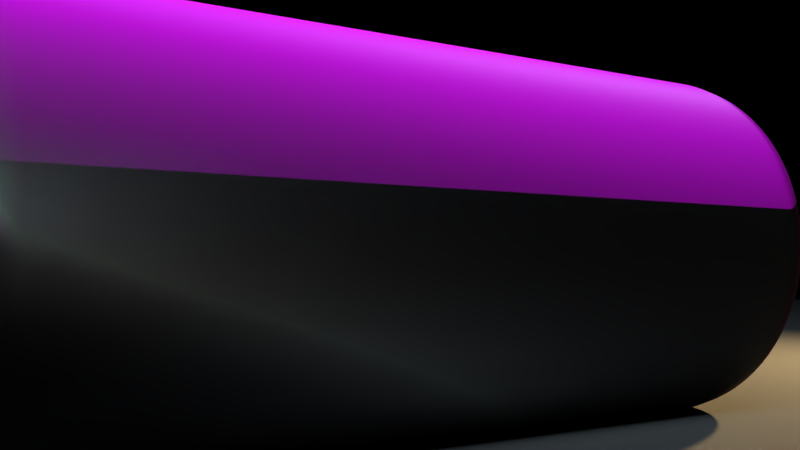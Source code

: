 # Source: Log_Texel.blend  (saved by Blender 2.78.0; exported with 4.5.12 LTS)
import bpy
from mathutils import Matrix  # noqa: F401  (used for matrix-valued properties, if any)

bpy.ops.wm.read_factory_settings(use_empty=True)
scene = bpy.context.scene
scene.name = 'Scene'

# ---- collections
col_collection_1 = bpy.data.collections.new('Collection 1'); scene.collection.children.link(col_collection_1)

# ---- images (referenced by path relative to the original .blend; pixels are not part of the script)
import os
ASSET_DIR = os.environ.get("B2B_ASSET_DIR", "")  # directory of the original .blend (textures are referenced by path, not embedded)
HERE = os.path.dirname(os.path.abspath(__file__))  # packed textures are extracted next to this script under _unpacked/

def load_image(name, relpath, width, height, colorspace="sRGB"):
    """Load a texture the original file referenced (path relative to the .blend, or extracted next to this script)."""
    p = next((c for c in (os.path.join(HERE, relpath), os.path.join(ASSET_DIR, relpath)) if relpath and os.path.exists(c)), "")
    if p:
        img = bpy.data.images.load(p, check_existing=True)
        img.name = name
    else:  # same state as the original file: an image datablock whose file is absent (Cycles renders it pink)
        img = bpy.data.images.new(name, width, height)
        img.source = "FILE"
        img.filepath = "//" + (relpath or name)
    img.colorspace_settings.name = colorspace
    return img
img_mask_round_jpg = load_image('Mask Round.jpg', 'Mask Round.jpg', 1024, 1024, 'sRGB')
img_bark_pixel_example_png_001 = load_image('Bark Pixel Example.png.001', 'Bark Pixel Example.png', 1024, 1024, 'Non-Color')

# ---- materials (node trees are filled in below, after node groups)
mat_studio_floor_material = bpy.data.materials.new('Studio floor material')
mat_studio_floor_material.alpha_threshold = 0.0
mat_studio_floor_material.roughness = 0.5
mat_bark = bpy.data.materials.new('Bark')
mat_bark.displacement_method = 'BOTH'
mat_bark.alpha_threshold = 0.0
mat_bark.roughness = 0.5

# ---- material node trees
mat_studio_floor_material.use_nodes = True; mat_studio_floor_material.node_tree.nodes.clear()
_N = mat_studio_floor_material.node_tree.nodes; _L = mat_studio_floor_material.node_tree.links
n0 = _N.new('ShaderNodeBsdfAnisotropic'); n0.name = 'Floor Gloss'; n0.location = (-100, -150)
n0.distribution = 'GGX'
n0.inputs[1].default_value = 0.2236
n1 = _N.new('ShaderNodeBsdfDiffuse'); n1.name = 'Floor Diffuse'; n1.location = (-100, 0)
n2 = _N.new('ShaderNodeValue'); n2.name = 'Gloss fresnel'; n2.location = (-500, 150)
n2.outputs[0].default_value = 1.0
n3 = _N.new('ShaderNodeMixShader'); n3.name = 'Mix Shader'; n3.location = (200, 0)
n4 = _N.new('ShaderNodeTexImage'); n4.name = 'Diffuse texture'; n4.location = (-700, 0)
n4.width = 140
n4.mute = True
n5 = _N.new('ShaderNodeTexCoord'); n5.name = 'Texture Coordinate'; n5.location = (-1250, 0)
n6 = _N.new('ShaderNodeHueSaturation'); n6.name = 'Hue Saturation Value'; n6.location = (-500, 0)
n7 = _N.new('ShaderNodeMix'); n7.name = 'Overlay opacity'; n7.location = (-300, 0)
n7.data_type = 'RGBA'
n7.inputs[0].default_value = 0.0
n8 = _N.new('ShaderNodeMapping'); n8.name = 'Mapping'; n8.location = (-1050, 0)
n8.inputs[3].default_value = (1.616, 1.616, 1.616)
n9 = _N.new('ShaderNodeOutputMaterial'); n9.name = 'Floor material output'; n9.location = (600, 0)
n10 = _N.new('ShaderNodeMath'); n10.name = 'Multiply factor'; n10.location = (-100, 300)
n10.operation = 'MULTIPLY'
n10.inputs[1].default_value = 0.05
n11 = _N.new('ShaderNodeTexImage'); n11.name = 'Normal texture'; n11.location = (-700, -300)
n11.width = 140
n11.mute = True
n12 = _N.new('ShaderNodeNormalMap'); n12.name = 'Floor Normal'; n12.location = (-500, -300)
n12.mute = True
n12.inputs[0].default_value = 0.5
n13 = _N.new('ShaderNodeTexImage'); n13.name = 'Specular texture'; n13.location = (-700, 300)
n13.width = 140
n13.mute = True
n14 = _N.new('ShaderNodeMix'); n14.name = 'Overaly with white'; n14.location = (-300, 300)
n14.mute = True
n14.data_type = 'RGBA'
n14.blend_type = 'MULTIPLY'
n15 = _N.new('ShaderNodeMixShader'); n15.name = 'mask-mix'; n15.location = (400, 0)
n16 = _N.new('ShaderNodeTexImage'); n16.name = 'mask-image'; n16.location = (0, -600)
n16.width = 140
n16.image = img_mask_round_jpg
n17 = _N.new('ShaderNodeBsdfTransparent'); n17.name = 'shader-trans'; n17.location = (0, -400)
_L.new(n8.outputs[0], n11.inputs[0])
_L.new(n11.outputs[0], n12.inputs[1])
_L.new(n12.outputs[0], n0.inputs[4])
_L.new(n12.outputs[0], n1.inputs[2])
_L.new(n8.outputs[0], n13.inputs[0])
_L.new(n13.outputs[0], n14.inputs[7])
_L.new(n2.outputs[0], n14.inputs[6])
_L.new(n14.outputs[2], n10.inputs[0])
_L.new(n10.outputs[0], n3.inputs[0])
_L.new(n5.outputs[2], n8.inputs[0])
_L.new(n8.outputs[0], n4.inputs[0])
_L.new(n4.outputs[0], n6.inputs[4])
_L.new(n6.outputs[0], n7.inputs[7])
_L.new(n7.outputs[2], n1.inputs[0])
_L.new(n1.outputs[0], n3.inputs[1])
_L.new(n0.outputs[0], n3.inputs[2])
_L.new(n5.outputs[0], n16.inputs[0])
_L.new(n16.outputs[0], n15.inputs[0])
_L.new(n17.outputs[0], n15.inputs[1])
_L.new(n3.outputs[0], n15.inputs[2])
_L.new(n15.outputs[0], n9.inputs[0])
n9.is_active_output = True
mat_bark.use_nodes = True; mat_bark.node_tree.nodes.clear()
_N = mat_bark.node_tree.nodes; _L = mat_bark.node_tree.links
n0 = _N.new('ShaderNodeMapping'); n0.name = 'Mapping'; n0.location = (-490, 370)
n0.inputs[3].default_value = (2.0, 2.0, 2.0)
n1 = _N.new('ShaderNodeTexCoord'); n1.name = 'Texture Coordinate'; n1.location = (-690, 354)
n2 = _N.new('ShaderNodeOutputMaterial'); n2.name = 'Material Output'; n2.location = (1771, 438)
n3 = _N.new('ShaderNodeMath'); n3.name = 'Math'; n3.location = (433, 259)
n3.operation = 'MULTIPLY'
n3.inputs[1].default_value = 0.15
n4 = _N.new('ShaderNodeFresnel'); n4.name = 'Fresnel'; n4.location = (107, 713)
n4.inputs[0].default_value = 1.45
n5 = _N.new('ShaderNodeValToRGB'); n5.name = 'ColorRamp'; n5.location = (19, 146)
n5.width = 248
while len(n5.color_ramp.elements) > 1: n5.color_ramp.elements.remove(n5.color_ramp.elements[-1])
n5.color_ramp.elements[0].position = 0.6281; n5.color_ramp.elements[0].color = (0.0, 0.0, 0.0, 1.0)
_e = n5.color_ramp.elements.new(0.7018); _e.color = (1.0, 1.0, 1.0, 1.0)
n6 = _N.new('ShaderNodeTexImage'); n6.name = 'Image Texture'; n6.location = (-190, 342)
n6.width = 140
n6.image = img_bark_pixel_example_png_001
n7 = _N.new('ShaderNodeTexImage'); n7.name = 'Image Texture.001'; n7.location = (-204, 80)
n7.width = 140
n7.image = img_bark_pixel_example_png_001
n8 = _N.new('ShaderNodeValToRGB'); n8.name = 'ColorRamp.001'; n8.location = (-407, 664)
n8.width = 248
while len(n8.color_ramp.elements) > 1: n8.color_ramp.elements.remove(n8.color_ramp.elements[-1])
n8.color_ramp.elements[0].position = 0.1404; n8.color_ramp.elements[0].color = (0.0, 0.0, 0.0, 1.0)
_e = n8.color_ramp.elements.new(0.8175); _e.color = (1.0, 1.0, 1.0, 1.0)
n9 = _N.new('ShaderNodeBump'); n9.name = 'Bump'; n9.location = (-140, 801)
n9.inputs[1].default_value = 0.2
n9.inputs[2].default_value = 1.0
n10 = _N.new('ShaderNodeNormalMap'); n10.name = 'Normal Map'; n10.location = (-108, 605)
n10.inputs[0].default_value = 0.6
n11 = _N.new('ShaderNodeBsdfDiffuse'); n11.name = 'Diffuse BSDF'; n11.location = (118, 527)
n12 = _N.new('ShaderNodeBsdfAnisotropic'); n12.name = 'Glossy BSDF'; n12.location = (117, 381)
n12.distribution = 'GGX'
n12.inputs[1].default_value = 0.4472
n13 = _N.new('ShaderNodeMixShader'); n13.name = 'Mix Shader'; n13.location = (568, 513)
n14 = _N.new('ShaderNodeDisplacement'); n14.name = 'Displacement'; n14.location = (0, 0)
n14.inputs[1].default_value = 0.0
n14.inputs[2].default_value = 0.1
_L.new(n11.outputs[0], n13.inputs[1])
_L.new(n6.outputs[0], n11.inputs[0])
_L.new(n0.outputs[0], n6.inputs[0])
_L.new(n1.outputs[2], n0.inputs[0])
_L.new(n5.outputs[0], n3.inputs[0])
_L.new(n12.outputs[0], n13.inputs[2])
_L.new(n4.outputs[0], n13.inputs[0])
_L.new(n9.outputs[0], n10.inputs[1])
_L.new(n8.outputs[0], n9.inputs[3])
_L.new(n10.outputs[0], n4.inputs[1])
_L.new(n10.outputs[0], n11.inputs[2])
_L.new(n10.outputs[0], n12.inputs[4])
_L.new(n7.outputs[0], n5.inputs[0])
_L.new(n7.outputs[0], n8.inputs[0])
_L.new(n13.outputs[0], n2.inputs[0])
_L.new(n3.outputs[0], n14.inputs[0])
_L.new(n14.outputs[0], n2.inputs[2])
n2.is_active_output = True

# ---- world
world_world = bpy.data.worlds.new('World'); scene.world = world_world
world_world.color = (0.0, 0.0, 0.0)
world_world.use_sun_shadow = False
world_world.sun_shadow_jitter_overblur = 0.0
world_world.cycles.sampling_method = 'MANUAL'

# ---- cameras
cam_camera = bpy.data.cameras.new('Camera')
cam_camera.clip_end = 100.0
cam_camera.lens = 35.0
cam_camera.sensor_width = 32.0
cam_camera.sensor_height = 18.0
cam_camera.ortho_scale = 7.314
cam_camera.dof.focus_distance = 0.0

# ---- lights
light_area_042 = bpy.data.lights.new('Area.042', 'AREA')
light_area_042.color = (0.9647, 0.6654, 0.3095)
light_area_042.transmission_factor = 0.0
light_area_042.energy = 1178.0
light_area_042.shadow_buffer_clip_start = 0.5
light_area_042.shadow_soft_size = 0.3
light_area_042.shadow_maximum_resolution = 0.006
light_area_042.use_absolute_resolution = True
light_area_042.size = 0.3
light_area_042.size_y = 0.1
light_area_041 = bpy.data.lights.new('Area.041', 'AREA')
light_area_041.color = (0.7231, 0.8963, 0.9911)
light_area_041.transmission_factor = 0.0
light_area_041.energy = 2356.0
light_area_041.shadow_buffer_clip_start = 0.5
light_area_041.shadow_soft_size = 0.3
light_area_041.shadow_maximum_resolution = 0.006
light_area_041.use_absolute_resolution = True
light_area_041.shape = 'RECTANGLE'
light_area_041.size = 0.3
light_area_041.size_y = 10.0
light_area_040 = bpy.data.lights.new('Area.040', 'AREA')
light_area_040.color = (0.7231, 0.8963, 0.9911)
light_area_040.transmission_factor = 0.0
light_area_040.energy = 7854.0
light_area_040.shadow_buffer_clip_start = 0.5
light_area_040.shadow_soft_size = 0.1
light_area_040.shadow_maximum_resolution = 0.006
light_area_040.use_absolute_resolution = True
light_area_040.shape = 'RECTANGLE'
light_area_040.size = 0.1
light_area_040.size_y = 5.0

# ---- meshes
me_circle_002 = bpy.data.meshes.new('Circle.002')
me_circle_002.from_pydata([(2.702, 6.613, 0.0), (4.785, 3.945, 0.0), (6.173, 0.5935, 0.0), (6.587, -2.766, 0.0), (-0.6821, 6.26, 0.0), (1.083, 2.826, 0.0), (2.764, -1.233, 0.0), (3.944, -4.909, 0.0), (-3.944, 4.909, 0.0), (-2.764, 1.233, 0.0), (-1.083, -2.826, 0.0), (0.6821, -6.26, 0.0), (-6.587, 2.766, 0.0), (-6.173, -0.5935, 0.0), (-4.785, -3.945, 0.0), (-2.702, -6.613, 0.0), (-1.531, 7.696, 0.0), (-4.359, 6.524, 0.0), (-6.524, 4.359, 0.0), (-7.696, 1.531, 0.0), (-7.696, -1.531, 0.0), (-6.524, -4.359, 0.0), (-4.359, -6.524, 0.0), (-1.531, -7.696, 0.0), (1.531, -7.696, 0.0), (4.359, -6.524, 0.0), (6.524, -4.359, 0.0), (7.696, -1.531, 0.0), (7.696, 1.531, 0.0), (6.524, 4.359, 0.0), (4.359, 6.524, 0.0), (1.531, 7.696, 0.0), (1.028, 6.57, 0.0), (3.809, 5.405, 0.0), (2.99, 3.459, 0.0), (5.587, 2.314, 0.0), (4.56, -0.3316, 0.0), (6.515, -1.129, 0.0), (5.372, -3.919, 0.0), (-2.361, 5.701, 0.0), (0.1835, 4.684, 0.0), (-0.8597, 2.075, 0.0), (1.962, 0.8127, 0.0), (0.8596, -2.075, 0.0), (3.442, -3.182, 0.0), (2.361, -5.701, 0.0), (-5.372, 3.919, 0.0), (-3.442, 3.182, 0.0), (-4.56, 0.3316, 0.0), (-1.962, -0.8127, 0.0), (-2.99, -3.459, 0.0), (-0.1835, -4.684, 0.0), (-1.028, -6.57, 0.0), (-6.515, 1.129, 0.0), (-5.587, -2.314, 0.0), (-3.809, -5.405, 0.0), (-8.225e-07, 7.848, 0.0), (-3.003, 7.25, 0.0), (-5.549, 5.549, 0.0), (-7.25, 3.003, 0.0), (-7.848, -4.533e-07, 0.0), (-7.25, -3.003, 0.0), (-5.549, -5.549, 0.0), (-3.003, -7.25, 0.0), (-1.52e-06, -7.848, 0.0), (3.003, -7.25, 0.0), (5.549, -5.549, 0.0), (7.25, -3.003, 0.0), (7.848, -2.371e-10, 0.0), (7.25, 3.003, 0.0), (5.549, 5.549, 0.0), (3.003, 7.25, 0.0), (2.032, 5.153, 0.0), (-1.665, 4.019, 0.0), (-5.08, 2.207, 0.0), (3.849, 1.594, 0.0), (-7.731e-07, -1.031e-07, 0.0), (-3.849, -1.594, 0.0), (5.08, -2.207, 0.0), (1.665, -4.019, 0.0), (-2.032, -5.153, 0.0)], [], [(0, 31, 56, 32), (0, 32, 72, 33), (0, 33, 70, 30), (0, 30, 71, 31), (1, 33, 72, 34), (1, 34, 75, 35), (1, 35, 69, 29), (1, 29, 70, 33), (2, 35, 75, 36), (2, 36, 78, 37), (2, 37, 68, 28), (2, 28, 69, 35), (3, 37, 78, 38), (3, 38, 66, 26), (3, 26, 67, 27), (3, 27, 68, 37), (4, 16, 57, 39), (4, 39, 73, 40), (4, 40, 72, 32), (4, 32, 56, 16), (5, 40, 73, 41), (5, 41, 76, 42), (5, 42, 75, 34), (5, 34, 72, 40), (6, 42, 76, 43), (6, 43, 79, 44), (6, 44, 78, 36), (6, 36, 75, 42), (7, 44, 79, 45), (7, 45, 65, 25), (7, 25, 66, 38), (7, 38, 78, 44), (8, 17, 58, 46), (8, 46, 74, 47), (8, 47, 73, 39), (8, 39, 57, 17), (9, 47, 74, 48), (9, 48, 77, 49), (9, 49, 76, 41), (9, 41, 73, 47), (10, 49, 77, 50), (10, 50, 80, 51), (10, 51, 79, 43), (10, 43, 76, 49), (11, 51, 80, 52), (11, 52, 64, 24), (11, 24, 65, 45), (11, 45, 79, 51), (12, 18, 59, 19), (12, 19, 60, 53), (12, 53, 74, 46), (12, 46, 58, 18), (13, 53, 60, 20), (13, 20, 61, 54), (13, 54, 77, 48), (13, 48, 74, 53), (14, 54, 61, 21), (14, 21, 62, 55), (14, 55, 80, 50), (14, 50, 77, 54), (15, 55, 62, 22), (15, 22, 63, 23), (15, 23, 64, 52), (15, 52, 80, 55)])
me_circle_002.polygons.foreach_set('use_smooth', [True] * 64)
_uv = me_circle_002.uv_layers.new(name='UVMap')
_uv.uv.foreach_set('vector', [0.5867, 0.9468, 0.5, 0.9999, 0.4025, 0.9904, 0.4826, 0.9233, 0.5867, 0.9468, 0.4826, 0.9233, 0.5629, 0.8473, 0.6708, 0.8851, 0.5867, 0.9468, 0.6708, 0.8851, 0.7778, 0.9157, 0.6913, 0.9618, 0.5867, 0.9468, 0.6913, 0.9618, 0.5975, 0.9904, 0.5, 0.9999, 0.7499, 0.806, 0.6708, 0.8851, 0.5629, 0.8473, 0.6438, 0.7533, 0.7499, 0.806, 0.6438, 0.7533, 0.7207, 0.6475, 0.8204, 0.7141, 0.7499, 0.806, 0.8204, 0.7141, 0.9157, 0.7778, 0.8535, 0.8535, 0.7499, 0.806, 0.8535, 0.8535, 0.7778, 0.9157, 0.6708, 0.8851, 0.8784, 0.6138, 0.8204, 0.7141, 0.7207, 0.6475, 0.789, 0.5359, 0.8784, 0.6138, 0.789, 0.5359, 0.8449, 0.4252, 0.9212, 0.5104, 0.8784, 0.6138, 0.9212, 0.5104, 0.9904, 0.5975, 0.9618, 0.6913, 0.8784, 0.6138, 0.9618, 0.6913, 0.9157, 0.7778, 0.8204, 0.7141, 0.946, 0.4091, 0.9212, 0.5104, 0.8449, 0.4252, 0.8844, 0.3219, 0.946, 0.4091, 0.8844, 0.3219, 0.9157, 0.2222, 0.9618, 0.3087, 0.946, 0.4091, 0.9618, 0.3087, 0.9904, 0.4025, 0.9999, 0.5, 0.946, 0.4091, 0.9999, 0.5, 0.9904, 0.5975, 0.9212, 0.5104, 0.3796, 0.8827, 0.3087, 0.9618, 0.2222, 0.9157, 0.2816, 0.8269, 0.3796, 0.8827, 0.2816, 0.8269, 0.346, 0.7305, 0.4533, 0.795, 0.3796, 0.8827, 0.4533, 0.795, 0.5629, 0.8473, 0.4826, 0.9233, 0.3796, 0.8827, 0.4826, 0.9233, 0.4025, 0.9904, 0.3087, 0.9618, 0.5326, 0.6901, 0.4533, 0.795, 0.346, 0.7305, 0.4205, 0.619, 0.5326, 0.6901, 0.4205, 0.619, 0.5, 0.5, 0.6125, 0.5752, 0.5326, 0.6901, 0.6125, 0.5752, 0.7207, 0.6475, 0.6438, 0.7533, 0.5326, 0.6901, 0.6438, 0.7533, 0.5629, 0.8473, 0.4533, 0.795, 0.6881, 0.4573, 0.6125, 0.5752, 0.5, 0.5, 0.5795, 0.381, 0.6881, 0.4573, 0.5795, 0.381, 0.654, 0.2695, 0.7546, 0.3439, 0.6881, 0.4573, 0.7546, 0.3439, 0.8449, 0.4252, 0.789, 0.5359, 0.6881, 0.4573, 0.789, 0.5359, 0.7207, 0.6475, 0.6125, 0.5752, 0.8075, 0.2423, 0.7546, 0.3439, 0.654, 0.2695, 0.7184, 0.1731, 0.8075, 0.2423, 0.7184, 0.1731, 0.7778, 0.08427, 0.8535, 0.1465, 0.8075, 0.2423, 0.8535, 0.1465, 0.9157, 0.2222, 0.8844, 0.3219, 0.8075, 0.2423, 0.8844, 0.3219, 0.8449, 0.4252, 0.7546, 0.3439, 0.1925, 0.7577, 0.1465, 0.8535, 0.08427, 0.7778, 0.1156, 0.6781, 0.1925, 0.7577, 0.1156, 0.6781, 0.1551, 0.5748, 0.2454, 0.6561, 0.1925, 0.7577, 0.2454, 0.6561, 0.346, 0.7305, 0.2816, 0.8269, 0.1925, 0.7577, 0.2816, 0.8269, 0.2222, 0.9157, 0.1465, 0.8535, 0.3119, 0.5427, 0.2454, 0.6561, 0.1551, 0.5748, 0.211, 0.4641, 0.3119, 0.5427, 0.211, 0.4641, 0.2793, 0.3525, 0.3875, 0.4248, 0.3119, 0.5427, 0.3875, 0.4248, 0.5, 0.5, 0.4205, 0.619, 0.3119, 0.5427, 0.4205, 0.619, 0.346, 0.7305, 0.2454, 0.6561, 0.4674, 0.3099, 0.3875, 0.4248, 0.2793, 0.3525, 0.3562, 0.2467, 0.4674, 0.3099, 0.3562, 0.2467, 0.4371, 0.1527, 0.5467, 0.205, 0.4674, 0.3099, 0.5467, 0.205, 0.654, 0.2695, 0.5795, 0.381, 0.4674, 0.3099, 0.5795, 0.381, 0.5, 0.5, 0.3875, 0.4248, 0.6204, 0.1173, 0.5467, 0.205, 0.4371, 0.1527, 0.5174, 0.0767, 0.6204, 0.1173, 0.5174, 0.0767, 0.5975, 0.009613, 0.6913, 0.03815, 0.6204, 0.1173, 0.6913, 0.03815, 0.7778, 0.08427, 0.7184, 0.1731, 0.6204, 0.1173, 0.7184, 0.1731, 0.654, 0.2695, 0.5467, 0.205, 0.05401, 0.5909, 0.03815, 0.6913, 0.009613, 0.5975, 0.0001, 0.5, 0.05401, 0.5909, 0.0001, 0.5, 0.009613, 0.4025, 0.07885, 0.4896, 0.05401, 0.5909, 0.07885, 0.4896, 0.1551, 0.5748, 0.1156, 0.6781, 0.05401, 0.5909, 0.1156, 0.6781, 0.08427, 0.7778, 0.03815, 0.6913, 0.1216, 0.3862, 0.07885, 0.4896, 0.009613, 0.4025, 0.03815, 0.3087, 0.1216, 0.3862, 0.03815, 0.3087, 0.08427, 0.2222, 0.1796, 0.2859, 0.1216, 0.3862, 0.1796, 0.2859, 0.2793, 0.3525, 0.211, 0.4641, 0.1216, 0.3862, 0.211, 0.4641, 0.1551, 0.5748, 0.07885, 0.4896, 0.2501, 0.194, 0.1796, 0.2859, 0.08427, 0.2222, 0.1465, 0.1465, 0.2501, 0.194, 0.1465, 0.1465, 0.2222, 0.08427, 0.3292, 0.1149, 0.2501, 0.194, 0.3292, 0.1149, 0.4371, 0.1527, 0.3562, 0.2467, 0.2501, 0.194, 0.3562, 0.2467, 0.2793, 0.3525, 0.1796, 0.2859, 0.4133, 0.05316, 0.3292, 0.1149, 0.2222, 0.08427, 0.3087, 0.03815, 0.4133, 0.05316, 0.3087, 0.03815, 0.4025, 0.009613, 0.5, 9.998e-05, 0.4133, 0.05316, 0.5, 9.998e-05, 0.5975, 0.009613, 0.5174, 0.0767, 0.4133, 0.05316, 0.5174, 0.0767, 0.4371, 0.1527, 0.3292, 0.1149])
me_circle_002.materials.append(mat_studio_floor_material)
me_circle_002.use_remesh_preserve_volume = False
me_circle_002.use_remesh_preserve_attributes = False
me_circle_002.use_mirror_vertex_groups = False
me_circle_002.update()
me_cylinder = bpy.data.meshes.new('Cylinder')
me_cylinder.from_pydata([(-2e-07, 0.4761, -1.749), (-2.09e-07, 0.4525, 2.331), (0.09288, 0.4669, -1.749), (0.08829, 0.4439, 2.331), (0.1822, 0.4398, -1.749), (0.1732, 0.4181, 2.331), (0.2645, 0.3958, -1.749), (0.2514, 0.3763, 2.331), (0.3366, 0.3366, -1.749), (0.32, 0.32, 2.331), (0.3958, 0.2645, -1.749), (0.3763, 0.2514, 2.331), (0.4398, 0.1822, -1.749), (0.4181, 0.1732, 2.331), (0.4669, 0.09288, -1.749), (0.4439, 0.08829, 2.331), (0.4761, -3.766e-08, -1.749), (0.4525, 4.964e-08, 2.331), (0.4669, -0.09288, -1.749), (0.4439, -0.08829, 2.331), (0.4398, -0.1822, -1.749), (0.4181, -0.1732, 2.331), (0.3958, -0.2645, -1.749), (0.3763, -0.2514, 2.331), (0.3366, -0.3366, -1.749), (0.32, -0.32, 2.331), (0.2645, -0.3958, -1.749), (0.2514, -0.3763, 2.331), (0.1822, -0.4398, -1.749), (0.1732, -0.4181, 2.331), (0.09288, -0.4669, -1.749), (0.08829, -0.4439, 2.331), (-1.65e-07, -0.4761, -1.749), (-1.578e-07, -0.4525, 2.331), (-0.09288, -0.4669, -1.749), (-0.08829, -0.4439, 2.331), (-0.1822, -0.4398, -1.749), (-0.1732, -0.4181, 2.331), (-0.2645, -0.3958, -1.749), (-0.2514, -0.3763, 2.331), (-0.3366, -0.3366, -1.749), (-0.32, -0.32, 2.331), (-0.3958, -0.2645, -1.749), (-0.3763, -0.2514, 2.331), (-0.4398, -0.1822, -1.749), (-0.4181, -0.1732, 2.331), (-0.4669, -0.09288, -1.749), (-0.4439, -0.08829, 2.331), (-0.4761, 4.543e-07, -1.749), (-0.4525, 5.237e-07, 2.331), (-0.4669, 0.09288, -1.749), (-0.4439, 0.08829, 2.331), (-0.4398, 0.1822, -1.749), (-0.4181, 0.1732, 2.331), (-0.3958, 0.2645, -1.749), (-0.3763, 0.2514, 2.331), (-0.3366, 0.3366, -1.749), (-0.32, 0.32, 2.331), (-0.2645, 0.3958, -1.749), (-0.2514, 0.3763, 2.331), (-0.1822, 0.4398, -1.749), (-0.1732, 0.4181, 2.331), (-0.09288, 0.4669, -1.749), (-0.08829, 0.4439, 2.331), (0.0, 1.0, -1.749), (0.1951, 0.9808, -1.749), (0.3827, 0.9239, -1.749), (0.5556, 0.8315, -1.749), (0.7071, 0.7071, -1.749), (0.8315, 0.5556, -1.749), (0.9239, 0.3827, -1.749), (0.9808, 0.1951, -1.749), (1.0, 4.275e-08, -1.749), (0.9808, -0.1951, -1.749), (0.9239, -0.3827, -1.749), (0.8315, -0.5556, -1.749), (0.7071, -0.7071, -1.749), (0.5556, -0.8315, -1.749), (0.3827, -0.9239, -1.749), (0.1951, -0.9808, -1.749), (-3.258e-07, -1.0, -1.749), (-0.1951, -0.9808, -1.749), (-0.3827, -0.9239, -1.749), (-0.5556, -0.8315, -1.749), (-0.7071, -0.7071, -1.749), (-0.8315, -0.5556, -1.749), (-0.9239, -0.3827, -1.749), (-0.9808, -0.1951, -1.749), (-1.0, 9.329e-07, -1.749), (-0.9808, 0.1951, -1.749), (-0.9239, 0.3827, -1.749), (-0.8315, 0.5556, -1.749), (-0.7071, 0.7071, -1.749), (-0.5556, 0.8315, -1.749), (-0.3827, 0.9239, -1.749), (-0.1951, 0.9808, -1.749), (0.1951, 0.9808, 2.331), (0.0, 1.0, 2.331), (0.3827, 0.9239, 2.331), (0.5556, 0.8315, 2.331), (0.7071, 0.7071, 2.331), (0.8315, 0.5556, 2.331), (0.9239, 0.3827, 2.331), (0.9808, 0.1951, 2.331), (1.0, 1.337e-07, 2.331), (0.9808, -0.1951, 2.331), (0.9239, -0.3827, 2.331), (0.8315, -0.5556, 2.331), (0.7071, -0.7071, 2.331), (0.5556, -0.8315, 2.331), (0.3827, -0.9239, 2.331), (0.1951, -0.9808, 2.331), (-3.258e-07, -1.0, 2.331), (-0.1951, -0.9808, 2.331), (-0.3827, -0.9239, 2.331), (-0.5556, -0.8315, 2.331), (-0.7071, -0.7071, 2.331), (-0.8315, -0.5556, 2.331), (-0.9239, -0.3827, 2.331), (-0.9808, -0.1951, 2.331), (-1.0, 1.024e-06, 2.331), (-0.9808, 0.1951, 2.331), (-0.9239, 0.3827, 2.331), (-0.8315, 0.5556, 2.331), (-0.7071, 0.7071, 2.331), (-0.5556, 0.8315, 2.331), (-0.3827, 0.9239, 2.331), (-0.1951, 0.9808, 2.331)], [], [(64, 97, 96, 65), (65, 96, 98, 66), (66, 98, 99, 67), (67, 99, 100, 68), (68, 100, 101, 69), (69, 101, 102, 70), (70, 102, 103, 71), (71, 103, 104, 72), (72, 104, 105, 73), (73, 105, 106, 74), (74, 106, 107, 75), (75, 107, 108, 76), (76, 108, 109, 77), (77, 109, 110, 78), (78, 110, 111, 79), (79, 111, 112, 80), (80, 112, 113, 81), (81, 113, 114, 82), (82, 114, 115, 83), (83, 115, 116, 84), (84, 116, 117, 85), (85, 117, 118, 86), (86, 118, 119, 87), (87, 119, 120, 88), (88, 120, 121, 89), (89, 121, 122, 90), (90, 122, 123, 91), (91, 123, 124, 92), (92, 124, 125, 93), (93, 125, 126, 94), (3, 1, 63, 61, 59, 57, 55, 53, 51, 49, 47, 45, 43, 41, 39, 37, 35, 33, 31, 29, 27, 25, 23, 21, 19, 17, 15, 13, 11, 9, 7, 5), (94, 126, 127, 95), (95, 127, 97, 64), (0, 2, 4, 6, 8, 10, 12, 14, 16, 18, 20, 22, 24, 26, 28, 30, 32, 34, 36, 38, 40, 42, 44, 46, 48, 50, 52, 54, 56, 58, 60, 62), (2, 0, 64, 65), (4, 2, 65, 66), (6, 4, 66, 67), (8, 6, 67, 68), (10, 8, 68, 69), (12, 10, 69, 70), (14, 12, 70, 71), (16, 14, 71, 72), (18, 16, 72, 73), (20, 18, 73, 74), (22, 20, 74, 75), (24, 22, 75, 76), (26, 24, 76, 77), (28, 26, 77, 78), (30, 28, 78, 79), (32, 30, 79, 80), (34, 32, 80, 81), (36, 34, 81, 82), (38, 36, 82, 83), (40, 38, 83, 84), (42, 40, 84, 85), (44, 42, 85, 86), (46, 44, 86, 87), (48, 46, 87, 88), (50, 48, 88, 89), (52, 50, 89, 90), (54, 52, 90, 91), (56, 54, 91, 92), (58, 56, 92, 93), (60, 58, 93, 94), (62, 60, 94, 95), (0, 62, 95, 64), (1, 3, 96, 97), (3, 5, 98, 96), (5, 7, 99, 98), (7, 9, 100, 99), (9, 11, 101, 100), (11, 13, 102, 101), (13, 15, 103, 102), (15, 17, 104, 103), (17, 19, 105, 104), (19, 21, 106, 105), (21, 23, 107, 106), (23, 25, 108, 107), (25, 27, 109, 108), (27, 29, 110, 109), (29, 31, 111, 110), (31, 33, 112, 111), (33, 35, 113, 112), (35, 37, 114, 113), (37, 39, 115, 114), (39, 41, 116, 115), (41, 43, 117, 116), (43, 45, 118, 117), (45, 47, 119, 118), (47, 49, 120, 119), (49, 51, 121, 120), (51, 53, 122, 121), (53, 55, 123, 122), (55, 57, 124, 123), (57, 59, 125, 124), (59, 61, 126, 125), (61, 63, 127, 126), (63, 1, 97, 127)])
me_cylinder.polygons.foreach_set('use_smooth', [True] * 98)
_k = {(64, 65): 1.0, (96, 97): 1.0, (65, 66): 1.0, (96, 98): 1.0, (66, 67): 1.0, (98, 99): 1.0, (67, 68): 1.0, (99, 100): 1.0, (68, 69): 1.0, (100, 101): 1.0, (69, 70): 1.0, (101, 102): 1.0, (70, 71): 1.0, (102, 103): 1.0, (71, 72): 1.0, (103, 104): 1.0, (72, 73): 1.0, (104, 105): 1.0, (73, 74): 1.0, (105, 106): 1.0, (74, 75): 1.0, (106, 107): 1.0, (75, 76): 1.0, (107, 108): 1.0, (76, 77): 1.0, (108, 109): 1.0, (77, 78): 1.0, (109, 110): 1.0, (78, 79): 1.0, (110, 111): 1.0, (79, 80): 1.0, (111, 112): 1.0, (80, 81): 1.0, (112, 113): 1.0, (81, 82): 1.0, (113, 114): 1.0, (82, 83): 1.0, (114, 115): 1.0, (83, 84): 1.0, (115, 116): 1.0, (84, 85): 1.0, (116, 117): 1.0, (85, 86): 1.0, (117, 118): 1.0, (86, 87): 1.0, (118, 119): 1.0, (87, 88): 1.0, (119, 120): 1.0, (88, 89): 1.0, (120, 121): 1.0, (89, 90): 1.0, (121, 122): 1.0, (90, 91): 1.0, (122, 123): 1.0, (91, 92): 1.0, (123, 124): 1.0, (92, 93): 1.0, (124, 125): 1.0, (93, 94): 1.0, (125, 126): 1.0, (94, 95): 1.0, (126, 127): 1.0, (64, 95): 1.0, (97, 127): 1.0, (0, 2): 1.0, (2, 4): 1.0, (4, 6): 1.0, (6, 8): 1.0, (8, 10): 1.0, (10, 12): 1.0, (12, 14): 1.0, (14, 16): 1.0, (16, 18): 1.0, (18, 20): 1.0, (20, 22): 1.0, (22, 24): 1.0, (24, 26): 1.0, (26, 28): 1.0, (28, 30): 1.0, (30, 32): 1.0, (32, 34): 1.0, (34, 36): 1.0, (36, 38): 1.0, (38, 40): 1.0, (40, 42): 1.0, (42, 44): 1.0, (44, 46): 1.0, (46, 48): 1.0, (48, 50): 1.0, (50, 52): 1.0, (52, 54): 1.0, (54, 56): 1.0, (56, 58): 1.0, (58, 60): 1.0, (60, 62): 1.0, (0, 62): 1.0, (1, 3): 1.0, (3, 5): 1.0, (5, 7): 1.0, (7, 9): 1.0, (9, 11): 1.0, (11, 13): 1.0, (13, 15): 1.0, (15, 17): 1.0, (17, 19): 1.0, (19, 21): 1.0, (21, 23): 1.0, (23, 25): 1.0, (25, 27): 1.0, (27, 29): 1.0, (29, 31): 1.0, (31, 33): 1.0, (33, 35): 1.0, (35, 37): 1.0, (37, 39): 1.0, (39, 41): 1.0, (41, 43): 1.0, (43, 45): 1.0, (45, 47): 1.0, (47, 49): 1.0, (49, 51): 1.0, (51, 53): 1.0, (53, 55): 1.0, (55, 57): 1.0, (57, 59): 1.0, (59, 61): 1.0, (61, 63): 1.0, (1, 63): 1.0}
me_cylinder.attributes.new('crease_edge', 'FLOAT', 'EDGE').data.foreach_set('value', [_k.get((min(e.vertices), max(e.vertices)), 0.0) for e in me_cylinder.edges])
_uv = me_cylinder.uv_layers.new(name='UVMap')
_uv.uv.foreach_set('vector', [5.018e-05, 0.4688, 0.2391, 0.4688, 0.2391, 0.5, 5.004e-05, 0.5, 5.004e-05, 0.5, 0.2391, 0.5, 0.2391, 0.5312, 4.989e-05, 0.5312, 4.989e-05, 0.5312, 0.2391, 0.5312, 0.2391, 0.5625, 4.975e-05, 0.5625, 4.975e-05, 0.5625, 0.2391, 0.5625, 0.2391, 0.5937, 4.962e-05, 0.5937, 4.962e-05, 0.5937, 0.2391, 0.5937, 0.2391, 0.625, 4.952e-05, 0.625, 4.952e-05, 0.625, 0.2391, 0.625, 0.2391, 0.6562, 4.941e-05, 0.6562, 4.941e-05, 0.6562, 0.2391, 0.6562, 0.2391, 0.6875, 4.932e-05, 0.6875, 4.932e-05, 0.6875, 0.2391, 0.6875, 0.2391, 0.7187, 4.923e-05, 0.7187, 4.923e-05, 0.7187, 0.2391, 0.7187, 0.2391, 0.75, 4.915e-05, 0.75, 4.915e-05, 0.75, 0.2391, 0.75, 0.2391, 0.7812, 4.909e-05, 0.7812, 4.909e-05, 0.7812, 0.2391, 0.7812, 0.2391, 0.8125, 4.903e-05, 0.8125, 4.903e-05, 0.8125, 0.2391, 0.8125, 0.2391, 0.8437, 4.899e-05, 0.8437, 4.899e-05, 0.8437, 0.2391, 0.8437, 0.2391, 0.875, 4.895e-05, 0.875, 4.895e-05, 0.875, 0.2391, 0.875, 0.2391, 0.9062, 4.892e-05, 0.9062, 4.892e-05, 0.9062, 0.2391, 0.9062, 0.2391, 0.9375, 4.89e-05, 0.9375, 4.89e-05, 0.9375, 0.2391, 0.9375, 0.2391, 0.9687, 4.89e-05, 0.9687, 4.89e-05, 0.9687, 0.2391, 0.9687, 0.2391, 1.0, 4.89e-05, 1.0, 5.331e-05, 4.89e-05, 0.2391, 5.251e-05, 0.2391, 0.0313, 5.304e-05, 0.0313, 5.304e-05, 0.0313, 0.2391, 0.0313, 0.2391, 0.06255, 5.279e-05, 0.06254, 5.279e-05, 0.06254, 0.2391, 0.06255, 0.2391, 0.09379, 5.253e-05, 0.09379, 5.253e-05, 0.09379, 0.2391, 0.09379, 0.2391, 0.125, 5.229e-05, 0.125, 5.229e-05, 0.125, 0.2391, 0.125, 0.2391, 0.1563, 5.206e-05, 0.1563, 5.206e-05, 0.1563, 0.2391, 0.1563, 0.2391, 0.1875, 5.183e-05, 0.1875, 5.183e-05, 0.1875, 0.2391, 0.1875, 0.2391, 0.2188, 5.161e-05, 0.2188, 5.161e-05, 0.2188, 0.2391, 0.2188, 0.2391, 0.25, 5.14e-05, 0.25, 5.14e-05, 0.25, 0.2391, 0.25, 0.2391, 0.2813, 5.12e-05, 0.2813, 5.12e-05, 0.2813, 0.2391, 0.2813, 0.2391, 0.3125, 5.101e-05, 0.3125, 5.101e-05, 0.3125, 0.2391, 0.3125, 0.2391, 0.3438, 5.083e-05, 0.3438, 5.083e-05, 0.3438, 0.2391, 0.3438, 0.2391, 0.375, 5.066e-05, 0.375, 5.066e-05, 0.375, 0.2391, 0.375, 0.2391, 0.4063, 5.048e-05, 0.4063, 0.0, 0.0, 0.0, 0.0, 0.0, 0.0, 0.0, 0.0, 0.0, 0.0, 0.0, 0.0, 0.0, 0.0, 0.0, 0.0, 0.0, 0.0, 0.0, 0.0, 0.0, 0.0, 0.0, 0.0, 0.0, 0.0, 0.0, 0.0, 0.0, 0.0, 0.0, 0.0, 0.0, 0.0, 0.0, 0.0, 0.0, 0.0, 0.0, 0.0, 0.0, 0.0, 0.0, 0.0, 0.0, 0.0, 0.0, 0.0, 0.0, 0.0, 0.0, 0.0, 0.0, 0.0, 0.0, 0.0, 0.0, 0.0, 0.0, 0.0, 0.0, 0.0, 0.0, 0.0, 5.048e-05, 0.4063, 0.2391, 0.4063, 0.2391, 0.4375, 5.033e-05, 0.4375, 5.033e-05, 0.4375, 0.2391, 0.4375, 0.2391, 0.4688, 5.018e-05, 0.4688, 0.0, 0.0, 0.0, 0.0, 0.0, 0.0, 0.0, 0.0, 0.0, 0.0, 0.0, 0.0, 0.0, 0.0, 0.0, 0.0, 0.0, 0.0, 0.0, 0.0, 0.0, 0.0, 0.0, 0.0, 0.0, 0.0, 0.0, 0.0, 0.0, 0.0, 0.0, 0.0, 0.0, 0.0, 0.0, 0.0, 0.0, 0.0, 0.0, 0.0, 0.0, 0.0, 0.0, 0.0, 0.0, 0.0, 0.0, 0.0, 0.0, 0.0, 0.0, 0.0, 0.0, 0.0, 0.0, 0.0, 0.0, 0.0, 0.0, 0.0, 0.0, 0.0, 0.0, 0.0, 0.0, 0.0, 0.0, 0.0, 0.0, 0.0, 0.0, 0.0, 0.0, 0.0, 0.0, 0.0, 0.0, 0.0, 0.0, 0.0, 0.0, 0.0, 0.0, 0.0, 0.0, 0.0, 0.0, 0.0, 0.0, 0.0, 0.0, 0.0, 0.0, 0.0, 0.0, 0.0, 0.0, 0.0, 0.0, 0.0, 0.0, 0.0, 0.0, 0.0, 0.0, 0.0, 0.0, 0.0, 0.0, 0.0, 0.0, 0.0, 0.0, 0.0, 0.0, 0.0, 0.0, 0.0, 0.0, 0.0, 0.0, 0.0, 0.0, 0.0, 0.0, 0.0, 0.0, 0.0, 0.0, 0.0, 0.0, 0.0, 0.0, 0.0, 0.0, 0.0, 0.0, 0.0, 0.0, 0.0, 0.0, 0.0, 0.0, 0.0, 0.0, 0.0, 0.0, 0.0, 0.0, 0.0, 0.0, 0.0, 0.0, 0.0, 0.0, 0.0, 0.0, 0.0, 0.0, 0.0, 0.0, 0.0, 0.0, 0.0, 0.0, 0.0, 0.0, 0.0, 0.0, 0.0, 0.0, 0.0, 0.0, 0.0, 0.0, 0.0, 0.0, 0.0, 0.0, 0.0, 0.0, 0.0, 0.0, 0.0, 0.0, 0.0, 0.0, 0.0, 0.0, 0.0, 0.0, 0.0, 0.0, 0.0, 0.0, 0.0, 0.0, 0.0, 0.0, 0.0, 0.0, 0.0, 0.0, 0.0, 0.0, 0.0, 0.0, 0.0, 0.0, 0.0, 0.0, 0.0, 0.0, 0.0, 0.0, 0.0, 0.0, 0.0, 0.0, 0.0, 0.0, 0.0, 0.0, 0.0, 0.0, 0.0, 0.0, 0.0, 0.0, 0.0, 0.0, 0.0, 0.0, 0.0, 0.0, 0.0, 0.0, 0.0, 0.0, 0.0, 0.0, 0.0, 0.0, 0.0, 0.0, 0.0, 0.0, 0.0, 0.0, 0.0, 0.0, 0.0, 0.0, 0.0, 0.0, 0.0, 0.0, 0.0, 0.0, 0.0, 0.0, 0.0, 0.0, 0.0, 0.0, 0.0, 0.0, 0.0, 0.0, 0.0, 0.0, 0.0, 0.0, 0.0, 0.0, 0.0, 0.0, 0.0, 0.0, 0.0, 0.0, 0.0, 0.0, 0.0, 0.0, 0.0, 0.0, 0.0, 0.0, 0.0, 0.0, 0.0, 0.0, 0.0, 0.0, 0.0, 0.0, 0.0, 0.0, 0.0, 0.0, 0.0, 0.0, 0.0, 0.0, 0.0, 0.0, 0.0, 0.0, 0.0, 0.0, 0.0, 0.0, 0.0, 0.0, 0.0, 0.0, 0.0, 0.0, 0.0, 0.0, 0.0, 0.0, 0.0, 0.0, 0.0, 0.0, 0.0, 0.0, 0.0, 0.0, 0.0, 0.0, 0.0, 0.0, 0.0, 0.0, 0.0, 0.0, 0.0, 0.0, 0.0, 0.0, 0.0, 0.0, 0.0, 0.0, 0.0, 0.0, 0.0, 0.0, 0.0, 0.0, 0.0, 0.0, 0.0, 0.0, 0.0, 0.0, 0.0, 0.0, 0.0, 0.0, 0.0, 0.0, 0.0, 0.0, 0.0, 0.0, 0.0, 0.0, 0.0, 0.0, 0.0, 0.0, 0.0, 0.0, 0.0, 0.0, 0.0, 0.0, 0.0, 0.0, 0.0, 0.0, 0.0, 0.0, 0.0, 0.0, 0.0, 0.0, 0.0, 0.0, 0.0, 0.0, 0.0, 0.0, 0.0, 0.0, 0.0, 0.0, 0.0, 0.0, 0.0, 0.0, 0.0, 0.0, 0.0, 0.0, 0.0, 0.0, 0.0, 0.0, 0.0, 0.0, 0.0, 0.0, 0.0, 0.0, 0.0, 0.0, 0.0, 0.0, 0.0, 0.0, 0.0, 0.0, 0.0, 0.0, 0.0, 0.0, 0.0, 0.0, 0.0, 0.0, 0.0, 0.0, 0.0, 0.0, 0.0, 0.0, 0.0, 0.0, 0.0, 0.0, 0.0, 0.0, 0.0, 0.0, 0.0, 0.0, 0.0, 0.0, 0.0, 0.0, 0.0, 0.0, 0.0, 0.0, 0.0, 0.0, 0.0, 0.0, 0.0, 0.0, 0.0, 0.0, 0.0, 0.0, 0.0, 0.0, 0.0, 0.0, 0.0, 0.0, 0.0, 0.0, 0.0, 0.0, 0.0, 0.0, 0.0, 0.0, 0.0, 0.0, 0.0, 0.0, 0.0, 0.0, 0.0, 0.0, 0.0, 0.0, 0.0, 0.0, 0.0, 0.0, 0.0, 0.0, 0.0, 0.0, 0.0, 0.0, 0.0, 0.0, 0.0, 0.0, 0.0, 0.0, 0.0, 0.0, 0.0, 0.0, 0.0, 0.0, 0.0, 0.0, 0.0, 0.0, 0.0, 0.0, 0.0, 0.0, 0.0, 0.0, 0.0, 0.0, 0.0, 0.0, 0.0, 0.0, 0.0, 0.0, 0.0, 0.0, 0.0, 0.0, 0.0, 0.0, 0.0, 0.0, 0.0, 0.0, 0.0, 0.0, 0.0, 0.0, 0.0, 0.0, 0.0, 0.0, 0.0, 0.0, 0.0, 0.0, 0.0, 0.0, 0.0, 0.0, 0.0, 0.0, 0.0, 0.0, 0.0, 0.0, 0.0, 0.0, 0.0, 0.0, 0.0, 0.0, 0.0, 0.0, 0.0, 0.0, 0.0])
me_cylinder.materials.append(mat_bark)
me_cylinder.use_remesh_preserve_volume = False
me_cylinder.use_remesh_preserve_attributes = False
me_cylinder.use_mirror_vertex_groups = False
me_cylinder.update()

# ---- objects
ob_circle = bpy.data.objects.new('Circle', me_circle_002)
ob_subject = bpy.data.objects.new('subject', None)
ob_empty_014 = bpy.data.objects.new('Empty.014', None)
ob_area_016_empty = bpy.data.objects.new('Area.016_empty', None)
ob_area_016 = bpy.data.objects.new('Area.016', light_area_042)
ob_area_015_empty = bpy.data.objects.new('Area.015_empty', None)
ob_area_015 = bpy.data.objects.new('Area.015', light_area_041)
ob_area_014_empty = bpy.data.objects.new('Area.014_empty', None)
ob_area_014 = bpy.data.objects.new('Area.014', light_area_040)
ob_cylinder = bpy.data.objects.new('Cylinder', me_cylinder)
ob_camera = bpy.data.objects.new('Camera', cam_camera)

# ---- transforms, parenting, visibility, modifiers, constraints
ob_circle.location = (0.0, 0.0, -1.0)
ob_circle.rotation_euler = (0.0, 0.0, 1.202)
ob_circle.scale = (3.232, 3.232, 3.232)
ob_circle.visible_shadow = False
ob_circle.lineart.crease_threshold = 0.0
_m = ob_circle.modifiers.new('Subsurf', 'SUBSURF')
_m.uv_smooth = 'PRESERVE_CORNERS'
_m.quality = 2
_m.levels = 2
_m.show_only_control_edges = False
ob_subject.location = (0.0, 0.0, 0.0)
ob_subject.rotation_euler = (0.0, 0.0, 1.202)
ob_subject.scale = (1.293, 1.293, 1.0)
ob_subject.empty_display_type = 'CUBE'
ob_subject.empty_image_offset = (0.0, 0.0)
ob_subject.lineart.crease_threshold = 0.0
ob_empty_014.location = (0.0, 0.0, 0.5)
ob_empty_014.empty_display_size = 0.0001
ob_empty_014.empty_image_offset = (0.0, 0.0)
ob_empty_014.hide_select = True
ob_empty_014.visible_camera = False
ob_empty_014.lineart.crease_threshold = 0.0
_c = ob_empty_014.constraints.new('COPY_LOCATION'); _c.name = 'Copy Location'
_c.active = False
_c.target = ob_subject
_c = ob_empty_014.constraints.new('COPY_ROTATION'); _c.name = 'Copy Rotation'
_c.active = False
_c.target = ob_subject
_c.mix_mode = 'OFFSET'
_c.use_offset = True
_c = ob_empty_014.constraints.new('TRANSFORM'); _c.name = 'Transformation'
_c.target = ob_subject
_c.map_from = 'SCALE'
_c.map_to = 'SCALE'
_c.map_to_x_from = 'Z'
_c.map_to_y_from = 'Z'
_c.use_motion_extrapolate = True
_c.from_min_x_scale = 0.0
_c.from_min_y_scale = 0.0
_c.from_min_z_scale = 0.0
_c.from_max_x_scale = 0.0
_c.from_max_y_scale = 0.0
_c.to_min_x_scale = 0.0
_c.to_min_y_scale = 0.0
_c.to_min_z_scale = 0.0
ob_area_016_empty.parent = ob_empty_014
ob_area_016_empty.location = (-7.439, -2.637, 3.121)
ob_area_016_empty.rotation_euler = (1.211, -1.238e-08, -1.222)
ob_area_016_empty.empty_display_size = 0.0001
ob_area_016_empty.empty_image_offset = (0.0, 0.0)
ob_area_016_empty.hide_select = True
ob_area_016_empty.visible_camera = False
ob_area_016_empty.lineart.crease_threshold = 0.0
_c = ob_area_016_empty.constraints.new('TRANSFORM'); _c.name = 'Transformation'
_c.target = ob_empty_014
_c.map_from = 'SCALE'
_c.map_to = 'SCALE'
_c.map_to_x_from = 'Z'
_c.map_to_y_from = 'Z'
_c.use_motion_extrapolate = True
_c.from_min_x_scale = 0.0
_c.from_min_y_scale = 0.0
_c.from_min_z_scale = 0.0
_c.from_max_x_scale = 0.0
_c.from_max_y_scale = 0.0
ob_area_016.parent = ob_area_016_empty
ob_area_016.location = (0.0, 0.0, 0.0)
ob_area_016.lineart.crease_threshold = 0.0
ob_area_015_empty.parent = ob_empty_014
ob_area_015_empty.location = (2.629, 5.55, 4.813)
ob_area_015_empty.rotation_euler = (5.653e-08, 2.149, 1.571)
ob_area_015_empty.empty_display_size = 0.0001
ob_area_015_empty.empty_image_offset = (0.0, 0.0)
ob_area_015_empty.hide_select = True
ob_area_015_empty.visible_camera = False
ob_area_015_empty.lineart.crease_threshold = 0.0
_c = ob_area_015_empty.constraints.new('TRANSFORM'); _c.name = 'Transformation'
_c.target = ob_empty_014
_c.map_from = 'SCALE'
_c.map_to = 'SCALE'
_c.map_to_x_from = 'Z'
_c.map_to_y_from = 'Z'
_c.use_motion_extrapolate = True
_c.from_min_x_scale = 0.0
_c.from_min_y_scale = 0.0
_c.from_min_z_scale = 0.0
_c.from_max_x_scale = 0.0
_c.from_max_y_scale = 0.0
ob_area_015.parent = ob_area_015_empty
ob_area_015.location = (0.0, 0.0, 0.0)
ob_area_015.lineart.crease_threshold = 0.0
ob_area_014_empty.parent = ob_empty_014
ob_area_014_empty.location = (8.533, 5.55, 1.83)
ob_area_014_empty.rotation_euler = (1.571, 2.02e-08, -2.564)
ob_area_014_empty.empty_display_size = 0.0001
ob_area_014_empty.empty_image_offset = (0.0, 0.0)
ob_area_014_empty.hide_select = True
ob_area_014_empty.visible_camera = False
ob_area_014_empty.lineart.crease_threshold = 0.0
_c = ob_area_014_empty.constraints.new('TRANSFORM'); _c.name = 'Transformation'
_c.target = ob_empty_014
_c.map_from = 'SCALE'
_c.map_to = 'SCALE'
_c.map_to_x_from = 'Z'
_c.map_to_y_from = 'Z'
_c.use_motion_extrapolate = True
_c.from_min_x_scale = 0.0
_c.from_min_y_scale = 0.0
_c.from_min_z_scale = 0.0
_c.from_max_x_scale = 0.0
_c.from_max_y_scale = 0.0
ob_area_014.parent = ob_area_014_empty
ob_area_014.location = (0.0, 0.0, 0.0)
ob_area_014.lineart.crease_threshold = 0.0
ob_cylinder.location = (0.0, 0.0, 0.0)
ob_cylinder.rotation_euler = (1.571, -0.0, 0.0)
ob_cylinder.lineart.crease_threshold = 0.0
ob_cylinder.cycles.use_adaptive_subdivision = True
_m = ob_cylinder.modifiers.new('Subsurf', 'SUBSURF')
_m.uv_smooth = 'PRESERVE_CORNERS'
_m.levels = 6
_m.render_levels = 6
_m.show_only_control_edges = False
_m = ob_cylinder.modifiers.new('Displace', 'DISPLACE')
_m.mid_level = 0.0
_m.strength = 0.05
_m.texture_coords = 'UV'
ob_camera.location = (-3.932, 2.063, -0.1659)
ob_camera.rotation_euler = (1.624, 3.369e-05, -2.131)
ob_camera.lock_rotations_4d = False
ob_camera.empty_display_type = 'ARROWS'
ob_camera.color = (0.0, 0.0, 0.0, 0.0)
ob_camera.display_type = 'WIRE'
ob_camera.lineart.crease_threshold = 0.0

# ---- collection membership
col_collection_1.objects.link(ob_circle)
col_collection_1.objects.link(ob_subject)
col_collection_1.objects.link(ob_empty_014)
col_collection_1.objects.link(ob_area_016_empty)
col_collection_1.objects.link(ob_area_016)
col_collection_1.objects.link(ob_area_015_empty)
col_collection_1.objects.link(ob_area_015)
col_collection_1.objects.link(ob_area_014_empty)
col_collection_1.objects.link(ob_area_014)
col_collection_1.objects.link(ob_cylinder)
col_collection_1.objects.link(ob_camera)

# ---- scene / render settings (as saved in the file)
scene.camera = ob_camera
scene.frame_start = 1; scene.frame_end = 250; scene.frame_set(1)
scene.render.engine = 'CYCLES'
scene.render.resolution_percentage = 50
scene.render.dither_intensity = 0.0
scene.render.film_transparent = True
scene.cycles.use_denoising = False
scene.cycles.samples = 256
scene.cycles.sampling_pattern = 'TABULATED_SOBOL'
scene.cycles.light_sampling_threshold = 0.0
scene.cycles.use_adaptive_sampling = False
scene.cycles.use_light_tree = False
scene.cycles.blur_glossy = 0.0
scene.cycles.sample_clamp_indirect = 0.0
scene.view_settings.view_transform = 'Standard'
bpy.context.view_layer.update()
